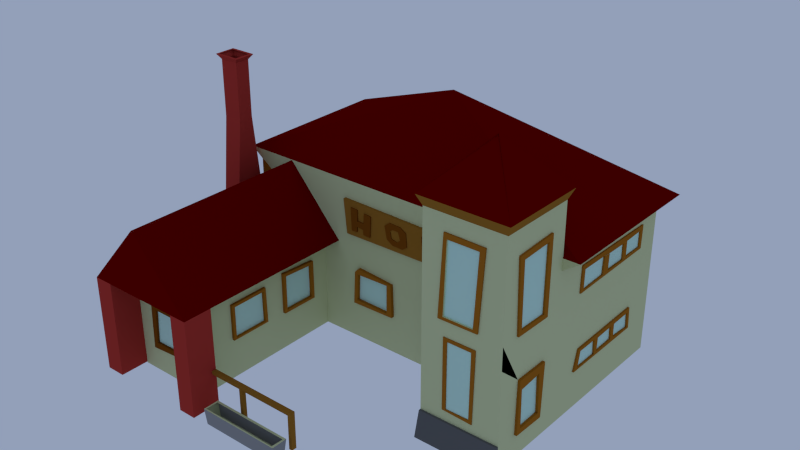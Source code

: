 # Source: Hof.blend  (saved by Blender 2.71.0; exported with 4.5.12 LTS)
import bpy
from mathutils import Matrix  # noqa: F401  (used for matrix-valued properties, if any)

bpy.ops.wm.read_factory_settings(use_empty=True)
scene = bpy.context.scene
scene.name = 'Scene'

# ---- collections
col_collection_1 = bpy.data.collections.new('Collection 1'); scene.collection.children.link(col_collection_1)

# ---- materials (node trees are filled in below, after node groups)
mat_material = bpy.data.materials.new('Material')
mat_material.alpha_threshold = 0.0
mat_material.use_transparent_shadow = False
mat_material.diffuse_color = (0.6034, 0.6383, 0.3535, 1.0)
mat_material.roughness = 0.5
mat_material.line_color = (0.0, 0.0, 0.0, 1.0)
mat_material_001 = bpy.data.materials.new('Material.001')
mat_material_001.alpha_threshold = 0.0
mat_material_001.use_transparent_shadow = False
mat_material_001.diffuse_color = (0.1523, 0.0, 0.0, 1.0)
mat_material_001.roughness = 0.5
mat_material_001.specular_intensity = 0.0
mat_material_001.line_color = (0.0, 0.0, 0.0, 1.0)
mat_material_002 = bpy.data.materials.new('Material.002')
mat_material_002.alpha_threshold = 0.0
mat_material_002.use_transparent_shadow = False
mat_material_002.diffuse_color = (0.3108, 0.1381, 0.01961, 1.0)
mat_material_002.roughness = 0.5
mat_material_002.line_color = (0.0, 0.0, 0.0, 1.0)
mat_material_003 = bpy.data.materials.new('Material.003')
mat_material_003.alpha_threshold = 0.0
mat_material_003.use_transparent_shadow = False
mat_material_003.diffuse_color = (0.4292, 0.03891, 0.03052, 1.0)
mat_material_003.roughness = 0.5
mat_material_003.specular_intensity = 0.0
mat_material_003.line_color = (0.0, 0.0, 0.0, 1.0)
mat_material_004 = bpy.data.materials.new('Material.004')
mat_material_004.alpha_threshold = 0.0
mat_material_004.use_transparent_shadow = False
mat_material_004.diffuse_color = (0.196, 0.05752, 0.005066, 1.0)
mat_material_004.roughness = 0.5
mat_material_004.line_color = (0.0, 0.0, 0.0, 1.0)
mat_material_005 = bpy.data.materials.new('Material.005')
mat_material_005.alpha_threshold = 0.0
mat_material_005.use_transparent_shadow = False
mat_material_005.diffuse_color = (0.5562, 0.8, 0.6857, 1.0)
mat_material_005.roughness = 0.5
mat_material_005.line_color = (0.0, 0.0, 0.0, 1.0)
mat_material_006 = bpy.data.materials.new('Material.006')
mat_material_006.alpha_threshold = 0.0
mat_material_006.use_transparent_shadow = False
mat_material_006.diffuse_color = (0.281, 0.281, 0.281, 1.0)
mat_material_006.roughness = 0.5
mat_material_006.line_color = (0.0, 0.0, 0.0, 1.0)
mat_material_007 = bpy.data.materials.new('Material.007')
mat_material_007.alpha_threshold = 0.0
mat_material_007.use_transparent_shadow = False
mat_material_007.diffuse_color = (0.1237, 0.1237, 0.1237, 1.0)
mat_material_007.roughness = 0.5
mat_material_007.line_color = (0.0, 0.0, 0.0, 1.0)
mat_material_008 = bpy.data.materials.new('Material.008')
mat_material_008.alpha_threshold = 0.0
mat_material_008.use_transparent_shadow = False
mat_material_008.diffuse_color = (0.3588, 0.1288, 0.01221, 1.0)
mat_material_008.roughness = 0.5
mat_material_008.line_color = (0.0, 0.0, 0.0, 1.0)
mat_material_009 = bpy.data.materials.new('Material.009')
mat_material_009.alpha_threshold = 0.0
mat_material_009.use_transparent_shadow = False
mat_material_009.diffuse_color = (0.09463, 0.0472, 0.002187, 1.0)
mat_material_009.roughness = 0.5
mat_material_009.line_color = (0.0, 0.0, 0.0, 1.0)

# ---- material node trees

# ---- world
world_world = bpy.data.worlds.new('World'); scene.world = world_world
world_world.color = (0.2905, 0.3501, 0.4869)
world_world.use_sun_shadow = False
world_world.sun_shadow_jitter_overblur = 0.0
world_world.cycles.sampling_method = 'MANUAL'
world_world.cycles.sample_map_resolution = 256
world_world.light_settings.ao_factor = 0.4176

# ---- meshes
me_mesh = bpy.data.meshes.new('Mesh')
me_mesh.from_pydata([(-2.007, 1.678, -0.03777), (2.233, -1.255, -0.03777), (-2.007, -2.261, -1.244), (-2.007, 1.678, -1.244), (2.233, 1.678, -1.244), (2.233, -1.255, -1.244), (-1.006, -2.261, -1.244), (1.245, -1.255, -1.244), (1.245, -1.255, -0.03777), (-1.006, -0.2705, -1.244), (1.245, -0.2705, -1.244), (-1.006, -0.2705, -0.03777), (1.245, -0.2705, -0.03777), (-2.007, -0.2916, -1.244), (-2.174, -0.268, 0.7883), (-1.002, -0.268, 0.7883), (1.245, -0.2604, 0.7883), (2.233, -1.255, 1.425), (1.245, -1.255, 1.425), (2.233, -0.2705, 1.425), (1.245, -0.2705, 1.425), (-1.506, -0.2705, 0.7834), (-1.506, -2.261, 0.7834), (1.739, -0.7625, 2.12), (0.1128, 0.7035, 1.764), (1.191, -0.2168, 1.549), (2.287, -0.2168, 1.549), (1.739, -0.7625, 2.137), (1.191, -1.308, 1.549), (2.287, -1.308, 1.549), (-2.174, 1.78, 0.7883), (-1.006, -2.261, -0.03777), (2.439, 1.78, 0.7883), (-2.007, -2.261, -0.03777), (2.439, -0.2805, 0.7883), (2.233, -0.2705, 0.6668), (-2.007, 1.678, 0.6668), (2.233, 1.678, 0.6668), (-2.007, -0.2705, 0.6668), (-0.7817, -0.2705, -0.03777), (-0.7817, -2.261, -0.03777), (-2.245, -2.261, -0.03777), (-2.174, -0.2647, 0.7883), (2.449, -0.2575, 0.7883), (-1.506, -2.619, 0.7834), (-1.006, -2.619, -0.03777), (-2.007, -2.619, -0.03777), (-0.7817, -2.619, -0.03777), (-2.245, -2.619, -0.03777), (-2.007, -2.261, -1.232), (-2.245, -2.261, -1.232), (-2.007, -2.619, -1.232), (-2.245, -2.619, -1.232), (-1.006, -2.261, -1.246), (-0.7817, -2.261, -1.246), (-1.006, -2.619, -1.246), (-0.7817, -2.619, -1.246), (-2.007, -0.2705, -1.239), (-2.245, -0.2705, -1.239), (-2.007, -0.7193, -1.239), (-2.245, -0.7175, -1.239), (-2.007, -0.2705, -0.03777), (-2.245, -0.2705, -0.03777), (-2.007, -0.7193, -0.03777), (-2.245, -0.7175, -0.03777), (-2.007, -0.401, 1.247), (-2.245, -0.401, 1.247), (-2.007, -0.5882, 1.247), (-2.245, -0.5875, 1.247), (-2.007, -0.401, 1.944), (-2.245, -0.401, 1.944), (-2.007, -0.5882, 1.944), (-2.245, -0.5875, 1.944), (-1.958, -0.3622, 2.007), (-2.295, -0.3622, 2.007), (-1.958, -0.6272, 2.007), (-2.295, -0.6261, 2.007), (-0.7817, -2.261, -0.8474), (-0.7817, -2.261, -0.798), (0.3529, -2.311, -0.8476), (0.4071, -2.311, -0.8476), (0.4071, -2.322, -0.7978), (0.4071, -2.261, -0.798), (0.4071, -2.261, -0.8474), (-0.7817, -2.322, -0.7978), (-0.7817, -2.311, -0.8476), (0.3565, -2.261, -0.8474), (0.3636, -2.261, -0.798), (0.4071, -2.262, -1.248), (0.3636, -2.262, -1.248), (-0.2731, -2.261, -0.8474), (-0.3248, -2.261, -0.8474), (-0.326, -2.261, -0.8474), (-0.2726, -2.311, -0.8476), (-0.3202, -2.311, -0.8476), (-0.3275, -2.311, -0.8476), (-0.3707, -2.261, -0.8474), (-0.3691, -2.311, -0.8476), (-0.326, -2.259, -1.259), (-0.3275, -2.31, -1.259), (-0.3707, -2.259, -1.259), (-0.3691, -2.31, -1.259), (0.3641, -2.322, -0.7978), (0.4071, -2.324, -1.248), (0.3641, -2.324, -1.248), (0.4071, -2.324, -1.26), (0.4071, -2.262, -1.26), (0.3641, -2.324, -1.26), (0.3636, -2.262, -1.26), (-1.006, -1.808, -0.7437), (-1.006, -1.767, -0.3274), (-1.006, -1.329, -0.3264), (-1.006, -1.326, -0.7227), (-1.006, -1.77, -0.7225), (-1.006, -1.807, -0.3043), (-1.006, -1.829, -0.2913), (-1.006, -1.768, -0.3327), (-1.006, -1.286, -0.7448), (-1.006, -1.297, -0.29), (-1.006, -1.807, -0.2913), (-0.9717, -1.808, -0.7437), (-0.9717, -1.767, -0.3274), (-0.9717, -1.329, -0.3264), (-0.9717, -1.326, -0.7227), (-0.9717, -1.77, -0.7225), (-0.9717, -1.807, -0.3043), (-0.9717, -1.768, -0.3327), (-0.9717, -1.286, -0.7448), (-0.9717, -1.297, -0.29), (-0.9717, -1.807, -0.2913), (-1.006, -0.5666, -0.7367), (-1.006, -0.5268, -0.2712), (-1.006, -1.014, -0.7323), (-1.006, -1.014, -0.7641), (-0.9693, -0.5666, -0.7367), (-0.9693, -0.5268, -0.2712), (-0.9693, -1.014, -0.7323), (-0.9693, -1.014, -0.7641), (-0.9693, -0.9737, -0.7305), (-1.006, -0.9737, -0.7305), (-1.006, -0.9737, -0.2853), (-1.006, -0.5679, -0.3087), (-0.9693, -0.9737, -0.2853), (-0.9693, -0.5679, -0.3087), (-0.9693, -1.013, -0.266), (-0.9693, -1.015, -0.2411), (-0.9693, -0.5238, -0.77), (-1.006, -1.013, -0.266), (-1.006, -1.015, -0.2411), (-1.006, -0.5238, -0.77), (0.599, -0.2705, -1.244), (1.084, -0.2705, -1.244), (0.5064, -0.297, -0.1868), (1.057, -0.297, -0.1522), (2.233, -1.358, -1.244), (1.245, -1.358, -1.244), (0.5452, -0.2705, -1.244), (1.133, -0.2705, -1.244), (0.5758, -0.2705, -0.2298), (1.007, -0.2705, -0.2298), (1.007, -0.297, -0.2298), (0.5758, -0.297, -0.2298), (1.133, -0.297, -1.244), (0.5452, -0.297, -1.244), (1.084, -0.297, -1.244), (0.599, -0.297, -1.244), (0.5064, -0.2705, -0.1868), (1.057, -0.2705, -0.1522), (1.245, -1.283, -0.9376), (2.233, -1.283, -0.9382), (1.921, -1.255, -0.09379), (1.574, -1.255, 0.03133), (1.245, -1.255, -0.9376), (1.874, -1.255, 0.03067), (1.53, -1.255, -0.8041), (2.233, -1.255, -0.9382), (1.905, -1.255, -0.8224), (1.575, -1.255, -0.7832), (1.527, -1.255, 0.07227), (1.923, -1.255, 0.07127), (1.866, -1.255, -0.7823), (1.574, -1.266, 0.03133), (1.921, -1.266, -0.09379), (1.905, -1.266, -0.8224), (1.575, -1.266, -0.7832), (1.874, -1.266, 0.03067), (1.53, -1.266, -0.8041), (1.866, -1.266, -0.7823), (1.527, -1.266, 0.07227), (1.923, -1.266, 0.07127), (2.002, -1.255, 1.227), (1.524, -1.255, 0.2663), (1.555, -1.255, 1.171), (1.888, -1.255, 0.3053), (1.523, -1.255, 0.3059), (1.936, -1.255, 1.17), (1.943, -1.255, 0.271), (1.513, -1.255, 1.235), (2.002, -1.273, 1.227), (1.458, -1.255, 0.2663), (1.524, -1.273, 0.2663), (1.523, -1.273, 0.3059), (1.555, -1.273, 1.171), (1.936, -1.273, 1.17), (1.888, -1.273, 0.3053), (1.943, -1.273, 0.271), (1.458, -1.273, 0.2663), (1.513, -1.273, 1.235), (2.233, 1.678, -0.03777), (2.233, -0.2705, -0.03777), (2.233, -0.5827, 1.1), (2.233, -1.026, 0.2471), (2.233, -0.5148, 1.171), (2.233, -0.5211, 0.237), (2.233, -0.9808, 0.3031), (2.233, -0.588, 0.2948), (2.233, -0.993, 1.083), (2.233, -1.063, 1.144), (2.256, -0.5827, 1.1), (2.256, -0.588, 0.2948), (2.256, -0.9808, 0.3031), (2.256, -0.5148, 1.171), (2.256, -1.026, 0.2471), (2.256, -0.993, 1.083), (2.256, -0.5211, 0.237), (2.256, -1.063, 1.144), (2.233, 1.31, 0.2633), (2.233, 0.5389, 0.2498), (2.233, 1.357, 0.2295), (2.233, 0.6428, 0.4621), (2.233, 0.9497, 0.4563), (2.233, 1.365, 0.5191), (2.233, 0.108, 0.2126), (2.233, 1.023, 0.4562), (2.233, 1.025, 0.2625), (2.233, 0.1166, 0.5006), (2.233, 0.4472, 0.2172), (2.233, 0.399, 0.2001), (2.233, 1.31, 0.4676), (2.233, 0.1607, 0.2372), (2.233, 0.5515, 0.4737), (2.233, 0.165, 0.4798), (2.233, 0.1622, 0.5379), (2.233, 0.1177, 0.5383), (2.25, 1.023, 0.4562), (2.25, 1.31, 0.2633), (2.25, 0.1166, 0.5006), (2.25, 1.357, 0.2295), (2.25, 0.4472, 0.2172), (2.25, 1.31, 0.4676), (2.25, 1.365, 0.5191), (2.25, 0.1622, 0.5379), (2.25, 0.108, 0.2126), (2.25, 0.9519, 0.2566), (2.25, 0.9497, 0.4563), (2.25, 0.6428, 0.4621), (2.25, 0.1607, 0.2372), (2.25, 0.5389, 0.2498), (2.25, 0.5515, 0.4737), (2.25, 0.165, 0.4798), (2.25, 0.1177, 0.5383), (2.233, 0.6359, 0.2614), (2.233, 0.9519, 0.2566), (2.255, 0.6359, 0.2614), (2.255, 0.5515, 0.4737), (2.255, 0.5389, 0.2498), (2.255, 0.6428, 0.4621), (2.255, 0.9519, 0.2566), (2.249, 0.9497, 0.4563), (2.249, 0.9519, 0.2566), (2.249, 1.023, 0.4562), (2.249, 1.025, 0.2625), (2.249, 1.31, 0.2633), (2.233, -0.9627, -0.2875), (2.233, -0.9152, -0.8907), (2.233, -0.6188, -0.3813), (2.233, -0.9279, -0.4099), (2.233, -0.9759, -0.9539), (2.233, -0.5987, -0.8846), (2.233, -0.5484, -0.9644), (2.265, -0.9627, -0.2875), (2.265, -0.6188, -0.3813), (2.265, -0.9279, -0.4099), (2.265, -0.9152, -0.8907), (2.265, -0.9759, -0.9539), (2.265, -0.5234, -0.2872), (2.265, -0.5987, -0.8846), (2.265, -0.5484, -0.9644), (2.233, 0.1643, -0.4952), (2.233, 0.0925, -0.7527), (2.233, 0.3172, -0.4925), (2.233, 1.2, -0.526), (2.233, 0.9049, -0.5345), (2.233, 0.9072, -0.7077), (2.233, 0.2024, -0.5353), (2.233, 0.4884, -0.5343), (2.233, 0.84, -0.5356), (2.233, 0.8502, -0.7091), (2.233, 0.554, -0.7162), (2.233, -0.5234, -0.2872), (2.233, 0.5622, -0.5439), (2.233, 1.214, -0.7279), (2.233, 0.1639, -0.7291), (2.233, 0.5024, -0.7281), (2.233, 1.235, -0.4759), (2.233, 1.254, -0.7509), (2.254, 0.1643, -0.4952), (2.254, 0.0925, -0.7527), (2.254, 0.3172, -0.4925), (2.254, 1.2, -0.526), (2.254, 0.9049, -0.5345), (2.254, 0.9072, -0.7077), (2.254, 0.84, -0.5356), (2.254, 0.8502, -0.7091), (2.254, 0.554, -0.7162), (2.254, 0.5622, -0.5439), (2.254, 1.214, -0.7279), (2.254, 0.1639, -0.7291), (2.254, 0.2024, -0.5353), (2.254, 0.4884, -0.5343), (2.254, 0.5024, -0.7281), (2.254, 1.235, -0.4759), (2.254, 1.254, -0.7509), (1.968, 1.717, -1.002), (1.015, 1.717, -0.9333), (1.973, 1.678, -0.2619), (1.973, 1.717, -0.2619), (1.912, 1.678, -0.9508), (1.493, 1.678, -0.961), (1.486, 1.678, -0.3674), (1.716, 1.717, -0.2661), (1.921, 1.678, -0.3422), (1.912, 1.717, -0.9508), (1.493, 1.717, -0.961), (1.414, 1.678, -0.3804), (1.41, 1.678, -0.948), (1.015, 1.678, -0.9333), (1.014, 1.717, -0.3524), (1.968, 1.678, -1.002), (1.716, 1.678, -0.2661), (1.014, 1.678, -0.3524), (1.486, 1.717, -0.3674), (1.921, 1.717, -0.3422), (1.414, 1.717, -0.3804), (1.41, 1.717, -0.948), (0.9468, 1.678, -0.2787), (0.928, 1.678, -0.989), (0.9468, 1.717, -0.2787), (0.928, 1.717, -0.989), (1.966, 1.678, 0.1647), (0.9479, 1.694, 0.2005), (0.9642, 1.694, 0.3772), (1.207, 1.694, 0.4326), (1.912, 1.678, 0.2056), (0.9479, 1.678, 0.2005), (0.9642, 1.678, 0.3772), (1.207, 1.678, 0.4326), (1.929, 1.678, 0.3644), (1.929, 1.694, 0.3644), (1.988, 1.694, 0.4456), (0.8735, 1.694, 0.4271), (0.9093, 1.694, 0.1463), (1.988, 1.678, 0.4456), (1.912, 1.694, 0.2056), (1.966, 1.694, 0.1647), (0.8735, 1.678, 0.4271), (0.9093, 1.678, 0.1463), (0.4517, 1.678, -1.244), (-0.0859, 1.678, -1.244), (0.5023, 1.678, 0.3912), (0.5006, 1.678, 0.1089), (0.01698, 1.692, 0.1427), (0.01371, 1.692, 0.1425), (0.5023, 1.692, 0.3912), (0.5006, 1.692, 0.1089), (0.4408, 1.678, 0.3853), (0.4346, 1.678, 0.143), (0.06796, 1.678, 0.1473), (0.09035, 1.678, 0.3781), (0.4408, 1.692, 0.3853), (0.4346, 1.692, 0.143), (0.06796, 1.692, 0.1473), (0.09035, 1.692, 0.3781), (-0.02143, 1.678, 0.1691), (-0.0126, 1.678, 0.373), (-0.3553, 1.678, 0.3772), (-0.4347, 1.678, 0.1025), (-0.387, 1.678, 0.1705), (-0.02143, 1.692, 0.1691), (-0.0126, 1.692, 0.373), (-0.3553, 1.692, 0.3772), (-0.4347, 1.692, 0.1025), (-0.4151, 1.678, 0.4119), (0.5026, 1.678, 0.4413), (-0.387, 1.692, 0.1705), (-0.4151, 1.692, 0.4119), (0.5026, 1.692, 0.4413), (-0.2879, 1.719, -0.2867), (-0.6781, 1.719, -0.2838), (-0.7714, 1.719, -0.3745), (-0.892, 1.719, -0.2914), (-1.234, 1.719, -0.2888), (-1.339, 1.719, -0.3606), (-1.225, 1.719, -1.244), (-0.7615, 1.719, -1.244), (-1.269, 1.678, -1.244), (0.5176, 1.678, -1.244), (0.4511, 1.678, -0.4633), (0.3125, 1.678, -0.3422), (0.02609, 1.678, -0.3399), (-0.09552, 1.678, -0.4306), (-0.1432, 1.719, -0.4073), (0.001537, 1.719, -0.2888), (0.3221, 1.719, -0.2911), (0.5088, 1.719, -0.4362), (-0.6991, 1.719, -1.244), (-0.1993, 1.719, -1.244), (-0.1993, 1.678, -1.244), (-0.6991, 1.678, -1.244), (0.5088, 1.678, -0.4362), (0.3221, 1.678, -0.2911), (0.001537, 1.678, -0.2888), (-0.1432, 1.678, -0.4073), (-0.2879, 1.678, -0.2867), (-0.6781, 1.678, -0.2838), (-0.7714, 1.678, -0.3745), (-0.892, 1.678, -0.2914), (-1.234, 1.678, -0.2888), (-1.339, 1.678, -0.3606), (-0.2032, 1.719, -0.457), (-0.3333, 1.719, -0.3461), (-0.6195, 1.719, -0.3392), (-0.7313, 1.719, -0.4338), (-1.225, 1.678, -1.244), (-0.7615, 1.678, -1.244), (-0.2032, 1.678, -0.457), (-0.3333, 1.678, -0.3461), (-0.6195, 1.678, -0.3392), (-0.7313, 1.678, -0.4338), (-0.09552, 1.719, -0.4306), (0.02609, 1.719, -0.3399), (0.3125, 1.719, -0.3422), (0.4511, 1.719, -0.4633), (0.5176, 1.719, -1.244), (-1.269, 1.719, -1.244), (-0.0859, 1.719, -1.244), (0.4517, 1.719, -1.244), (-0.7954, 1.678, -0.4467), (-0.9014, 1.678, -0.3688), (-1.178, 1.678, -0.3664), (-1.26, 1.678, -0.4378), (-0.7954, 1.719, -0.4467), (-0.9014, 1.719, -0.3688), (-1.178, 1.719, -0.3664), (-1.26, 1.719, -0.4378), (-1.346, 1.678, -0.03777), (0.5909, 1.678, -0.03777), (0.5101, 2.127, -0.194), (0.4731, 2.097, -0.1941), (0.4072, 2.089, -0.1943), (0.3668, 2.113, -0.1944), (0.3671, 2.163, -0.1944), (0.3976, 2.2, -0.1943), (0.4745, 2.201, -0.1941), (0.5102, 2.163, -0.194), (0.4002, 2.2, -1.263), (0.3696, 2.163, -1.263), (-1.381, 2.244, -0.1989), (0.5779, 2.244, -0.1939), (0.5909, 1.672, -0.03777), (-1.346, 1.672, -0.03777), (0.5779, 1.678, -0.1939), (-1.381, 1.678, -0.1989), (0.3693, 2.113, -1.263), (-1.321, 2.156, -0.1987), (-1.287, 2.086, -0.1987), (-1.319, 2.112, -0.1987), (-1.23, 2.091, -0.1985), (-1.198, 2.122, -0.1984), (0.4771, 2.201, -1.263), (0.4097, 2.089, -1.263), (0.4757, 2.097, -1.263), (0.5126, 2.127, -1.263), (0.5127, 2.163, -1.263), (-1.209, 2.169, -0.1985), (-1.262, 2.182, -0.1986), (-1.321, 2.156, -1.313), (-1.319, 2.112, -1.313), (-1.287, 2.086, -1.313), (-1.23, 2.091, -1.313), (-1.198, 2.122, -1.313), (-1.209, 2.169, -1.313), (-1.262, 2.182, -1.313), (-1.494, 1.678, -0.2564), (-1.767, 1.702, 0.1723), (-1.279, 1.702, 0.2045), (-1.693, 1.678, 0.203), (-1.418, 1.678, 0.2101), (-0.9464, 1.678, 0.1968), (-1.74, 1.678, 0.6376), (-1.285, 1.678, 0.5879), (-1.01, 1.678, 0.5904), (-0.9938, 1.678, 0.2055), (-1.01, 1.702, 0.5904), (-0.9938, 1.702, 0.2055), (-1.701, 1.702, 0.6333), (-1.432, 1.702, 0.6039), (-1.701, 1.678, 0.6333), (-1.432, 1.678, 0.6039), (-1.279, 1.678, 0.2045), (-1.285, 1.702, 0.5879), (-1.854, 1.678, -0.2277), (-1.494, 1.717, -0.2564), (-1.854, 1.717, -0.2277), (-1.547, 1.717, -0.2839), (-1.786, 1.717, -0.2692), (-1.765, 1.717, -0.9347), (-1.547, 1.678, -0.2839), (-1.786, 1.678, -0.2692), (-1.765, 1.678, -0.9347), (-1.809, 1.678, -0.9913), (-1.551, 1.678, -0.9513), (-1.809, 1.717, -0.9913), (-1.551, 1.717, -0.9513), (-1.471, 1.717, -0.99), (-1.74, 1.702, 0.6376), (-1.471, 1.678, -0.99), (-0.9428, 1.702, 0.1534), (-1.739, 1.702, 0.6523), (-0.9806, 1.702, 0.6162), (-1.767, 1.678, 0.1723), (-0.9428, 1.678, 0.1534), (-0.9464, 1.702, 0.1968), (-1.418, 1.702, 0.2101), (-1.693, 1.702, 0.203), (-1.739, 1.678, 0.6523), (-0.9806, 1.678, 0.6162), (-2.007, 0.9811, 0.5099), (-2.007, 1.001, 0.1757), (-2.007, 0.9088, -0.9966), (-2.007, 0.6234, -1.003), (-2.007, 0.6205, -0.2799), (-2.007, 0.9479, -0.3229), (-2.007, 0.5892, 0.1651), (-2.007, 0.5932, 0.5357), (-2.007, 1.02, 0.5187), (-2.007, 0.5512, 0.1561), (-2.028, 0.9811, 0.5099), (-2.028, 1.001, 0.1757), (-2.028, 0.5892, 0.1651), (-2.028, 0.5932, 0.5357), (-2.028, 1.02, 0.5187), (-2.028, 0.5512, 0.1561), (-2.028, 1.043, 0.1355), (-2.028, 0.5485, 0.569), (-2.007, 1.043, 0.1355), (-2.007, 0.5485, 0.569), (-2.007, 1.017, 0.5714), (-2.028, 1.017, 0.5714), (-2.007, 0.5843, -0.2701), (-2.007, 0.9537, -1.011), (-2.027, 0.9088, -0.9966), (-2.027, 0.6234, -1.003), (-2.027, 0.6205, -0.2799), (-2.027, 0.9479, -0.3229), (-2.027, 0.5843, -0.2701), (-2.027, 0.9537, -1.011), (-2.027, 1.002, -0.2699), (-2.027, 0.5855, -0.2065), (-2.007, 1.002, -0.2699), (-2.007, 0.5855, -0.2065), (-2.007, 0.569, -1.048), (-2.027, 0.569, -1.048), (-2.007, -1.864, -0.9277), (-2.036, -1.864, -0.9277), (-2.036, -1.791, -0.4141), (-2.036, -1.791, -0.8614), (-2.036, -1.234, -0.8445), (-2.007, -1.791, -0.4141), (-2.007, -1.791, -0.8614), (-2.007, -1.234, -0.8445), (-2.007, -1.862, -0.3576), (-2.007, -1.155, -0.878), (-2.007, -1.234, -0.4156), (-2.036, -1.862, -0.3576), (-2.036, -1.155, -0.878), (-2.036, -1.234, -0.4156), (-2.036, -1.167, -0.3421), (-2.007, -1.167, -0.3421), (-1.283, -2.261, -0.3988), (-1.324, -2.261, -0.8393), (-1.726, -2.261, -0.8417), (-1.228, -2.261, -0.3278), (-1.785, -2.261, -0.9257), (-1.695, -2.261, -0.4008), (-1.233, -2.261, -0.8879), (-1.766, -2.261, -0.3455), (-1.283, -2.292, -0.3988), (-1.324, -2.292, -0.8393), (-1.726, -2.292, -0.8417), (-1.228, -2.292, -0.3278), (-1.785, -2.292, -0.9257), (-1.695, -2.292, -0.4008), (-1.233, -2.292, -0.8879), (-1.766, -2.292, -0.3455), (0.8948, -0.2727, 0.1457), (0.931, -0.2762, 0.5326), (-0.6571, -0.2719, 0.5611), (-0.612, -0.2717, 0.1299), (0.8948, -0.3131, 0.1455), (0.931, -0.3166, 0.5324), (-0.2382, -0.3127, 0.4625), (-0.2491, -0.3124, 0.1964), (-0.3468, -0.3123, 0.202), (-0.4338, -0.3124, 0.3453), (-0.3354, -0.3125, 0.4696), (-0.3411, -0.3124, 0.3446), (-0.4396, -0.3124, 0.4825), (-0.5332, -0.3124, 0.4897), (-0.5219, -0.3122, 0.2019), (-0.6121, -0.3121, 0.1297), (-0.6572, -0.3123, 0.5609), (-0.3468, -0.3124, 0.2648), (-0.4455, -0.3123, 0.2766), (-0.4397, -0.3123, 0.2077), (0.1879, -0.3141, 0.4687), (0.2694, -0.3143, 0.4227), (0.6106, -0.3144, 0.3176), (0.7323, -0.3151, 0.3871), (0.06196, -0.3131, 0.2864), (-0.03641, -0.3133, 0.4171), (-0.003299, -0.3132, 0.2606), (0.07631, -0.3128, 0.2073), (0.2238, -0.313, 0.2038), (0.2852, -0.3135, 0.2522), (0.03246, -0.3136, 0.4747), (0.08409, -0.3136, 0.4049), (0.1595, -0.3138, 0.4022), (0.1914, -0.3135, 0.3037), (0.1393, -0.3132, 0.2675), (0.7096, -0.3145, 0.3222), (0.4833, -0.315, 0.4518), (0.5119, -0.3133, 0.2125), (0.5124, -0.3131, 0.188), (0.5957, -0.3148, 0.3708), (0.7145, -0.3157, 0.4651), (0.6295, -0.3133, 0.192), (0.6964, -0.3139, 0.2567), (0.6166, -0.3138, 0.2526), (0.6106, -0.3206, 0.3175), (0.5957, -0.3211, 0.3707), (0.7323, -0.3214, 0.387), (0.7145, -0.322, 0.465), (0.4833, -0.3213, 0.4518), (0.6295, -0.3195, 0.1919), (0.5119, -0.3196, 0.2125), (0.5124, -0.3194, 0.188), (0.7096, -0.3208, 0.3221), (0.6964, -0.3202, 0.2567), (0.6166, -0.3201, 0.2525), (0.1878, -0.3237, 0.4687), (0.2694, -0.324, 0.4227), (0.06194, -0.3227, 0.2864), (-0.03643, -0.323, 0.4171), (-0.003318, -0.3229, 0.2606), (0.0763, -0.3225, 0.2072), (0.2238, -0.3226, 0.2037), (0.2852, -0.3231, 0.2522), (0.03244, -0.3232, 0.4746), (0.04186, -0.323, 0.3755), (0.08407, -0.3232, 0.4049), (0.1595, -0.3234, 0.4022), (0.1914, -0.3231, 0.3037), (0.1392, -0.3229, 0.2674), (-0.3354, -0.331, 0.4696), (-0.2382, -0.3312, 0.4625), (-0.2491, -0.3309, 0.1964), (-0.3468, -0.3308, 0.202), (-0.3411, -0.3309, 0.3446), (-0.4338, -0.3309, 0.3453), (-0.4396, -0.3309, 0.4825), (-0.5332, -0.3309, 0.4897), (-0.5219, -0.3307, 0.2019), (-0.3468, -0.3309, 0.2648), (-0.4455, -0.3308, 0.2766), (-0.4397, -0.3308, 0.2077), (-0.01892, -0.2705, -0.3507), (-0.5233, -0.2705, -0.7648), (-0.4569, -0.2705, -0.3611), (-0.02108, -0.2705, -0.7243), (-0.4707, -0.2705, -0.7125), (0.04032, -0.2705, -0.3322), (0.05478, -0.2705, -0.7543), (0.04188, -0.3134, 0.3755), (-0.4535, -0.2705, -0.2894), (-0.5008, -0.2705, -0.3411), (-0.01892, -0.3139, -0.3507), (-0.02108, -0.3139, -0.7243), (-0.4707, -0.3139, -0.7125), (-0.5233, -0.3139, -0.7648), (0.04032, -0.3139, -0.3322), (-0.4569, -0.3139, -0.3611), (0.05478, -0.3139, -0.7543), (-0.4535, -0.3139, -0.2894), (-0.5008, -0.3139, -0.3411), (0.3679, -2.412, -1.082), (0.3596, -2.564, -1.082), (-0.6268, -2.56, -1.082), (-0.6143, -2.575, -1.268), (-0.6143, -2.389, -1.268), (0.3602, -2.389, -1.268), (0.3602, -2.575, -1.268), (-0.6446, -2.58, -1.082), (-0.6446, -2.383, -1.082), (0.3906, -2.383, -1.082), (0.3906, -2.58, -1.082), (-0.6202, -2.413, -1.082), (2.233, -1.255, 0.2434), (0.5993, -0.29, -1.236), (1.084, -0.29, -1.236), (1.027, -0.29, -0.4748), (1.049, -0.29, -0.7688), (1.075, -0.29, -1.123), (0.5787, -0.29, -0.337), (1.016, -0.29, -0.3322), (0.5819, -0.29, -0.4731), (0.5885, -0.29, -0.7647), (1.037, -0.29, -0.6101), (0.5916, -0.29, -0.8972), (1.008, -0.29, -0.2219), (1.068, -0.29, -1.028), (0.5971, -0.29, -1.139), (0.5761, -0.29, -0.2219), (0.5852, -0.29, -0.6177), (1.059, -0.29, -0.9042), (0.5947, -0.29, -1.033), (0.6438, -0.3847, -1.228), (0.5761, -0.3847, -0.2219), (1.008, -0.3847, -0.2219), (0.6198, -0.3847, -0.3477), (0.9759, -0.3847, -0.3438), (0.589, -0.337, -0.7855), (0.5881, -0.337, -0.7467), (1.037, -0.2815, -0.6114), (1.035, -0.337, -0.5921), (1.038, -0.337, -0.6308), (0.5852, -0.2816, -0.619), (0.5857, -0.337, -0.6384), (0.5848, -0.337, -0.5996), (1.027, -0.2814, -0.4761), (1.025, -0.337, -0.4567), (1.028, -0.337, -0.4955), (0.5819, -0.2815, -0.4744), (0.6165, -0.3847, -0.2305), (0.968, -0.3847, -0.2305), (0.5823, -0.337, -0.4938), (0.5815, -0.337, -0.455), (0.622, -0.3847, -0.4427), (0.624, -0.3847, -0.502), (0.5819, -0.3293, -0.4731), (0.9872, -0.3847, -0.5034), (0.9835, -0.3847, -0.4441), (1.027, -0.3291, -0.4748), (0.626, -0.3847, -0.5882), (0.6281, -0.3847, -0.647), (0.5852, -0.3293, -0.6177), (0.9968, -0.3847, -0.6408), (0.9931, -0.3847, -0.5821), (1.037, -0.3292, -0.6101), (0.6301, -0.3847, -0.7351), (0.6321, -0.3847, -0.7933), (0.5885, -0.3293, -0.7647), (1.008, -0.3847, -0.7966), (1.004, -0.3847, -0.7384), (1.049, -0.3291, -0.7688), (0.6339, -0.3847, -0.8696), (0.6358, -0.3847, -0.9257), (0.5916, -0.3293, -0.8972), (1.017, -0.3847, -0.9314), (1.014, -0.3847, -0.8753), (1.059, -0.3291, -0.9042), (0.6376, -0.3847, -1.005), (0.6393, -0.3847, -1.058), (0.5947, -0.3293, -1.033), (1.026, -0.3847, -1.053), (1.023, -0.3847, -1.0), (1.068, -0.3292, -1.028), (0.6406, -0.3847, -1.112), (0.6423, -0.3847, -1.165), (0.5971, -0.3293, -1.139), (1.033, -0.3847, -1.152), (1.029, -0.3847, -1.1), (1.075, -0.3293, -1.123), (0.6183, -0.3847, -0.3085), (0.5787, -0.3847, -0.337), (1.016, -0.3847, -0.3322), (0.9736, -0.3847, -0.3046), (0.5886, -0.2815, -0.7661), (1.05, -0.337, -0.7895), (1.047, -0.337, -0.7507), (1.049, -0.2814, -0.7701), (0.5912, -0.337, -0.8791), (0.592, -0.337, -0.9179), (0.5916, -0.2815, -0.8985), (1.06, -0.337, -0.925), (1.057, -0.337, -0.8861), (1.059, -0.2813, -0.9056), (0.5943, -0.337, -1.015), (0.5952, -0.337, -1.054), (0.5947, -0.2816, -1.034), (1.07, -0.337, -1.048), (1.067, -0.337, -1.009), (1.068, -0.2815, -1.029), (0.5967, -0.337, -1.121), (0.5976, -0.337, -1.159), (0.5971, -0.2816, -1.14), (1.077, -0.337, -1.144), (1.074, -0.337, -1.105), (1.075, -0.2815, -1.125), (0.5783, -0.337, -0.3176), (0.5787, -0.337, -0.337), (1.016, -0.337, -0.3322), (1.014, -0.337, -0.3128), (1.039, -0.3847, -1.228), (-2.268, -0.5958, 2.007), (-2.268, -0.4065, 2.007), (-2.264, -0.3963, 2.007), (-1.997, -0.3963, 2.007), (-1.997, -0.5958, 2.007)], [(15, 16), (15, 14), (12, 16), (21, 22), (16, 43), (24, 43), (22, 44), (79, 80), (80, 83), (21, 61), (81, 103), (103, 105)], [(2, 13, 3, 405, 433, 434, 418, 417, 368, 367, 406, 4, 5, 7, 10, 157, 151, 150, 156, 9, 6), (346, 348, 323, 338), (8, 12, 10, 7), (17, 29, 28, 18), (29, 28, 25, 26), (19, 26, 29, 17), (18, 28, 25, 20), (20, 25, 26, 19), (27, 23, 28, 29), (27, 29, 26, 23), (25, 27, 23, 26), (25, 23, 27, 28), (364, 363, 358, 351, 352, 359), (38, 14, 30, 36), (36, 30, 32, 37), (34, 32, 24), (14, 24, 30), (32, 30, 24), (35, 37, 32, 34), (24, 42, 14, 34), (6, 31, 592, 595, 593, 2), (117, 127, 120, 109), (31, 11, 39, 40), (33, 581, 573, 582, 13, 2), (46, 45, 47, 44, 48), (33, 31, 45, 46), (39, 21, 44, 47), (40, 47, 56, 54, 77, 85, 84, 78), (48, 41, 50, 52), (50, 49, 51, 52), (46, 48, 52, 51), (33, 46, 51, 49), (41, 33, 49, 50), (53, 54, 56, 55), (47, 45, 55, 56), (45, 31, 53, 55), (31, 40, 78, 77, 54, 53), (57, 58, 60, 59), (63, 67, 65, 61), (61, 65, 66, 62), (62, 66, 68, 64), (69, 73, 74, 70), (66, 70, 72, 68), (67, 71, 69, 65), (65, 69, 70, 66), (74, 73, 827, 826, 825, 824, 76), (72, 76, 75, 71), (70, 74, 76, 72), (71, 75, 73, 69), (82, 88, 89, 87), (85, 77, 96, 97), (97, 96, 100, 101), (101, 100, 98, 99), (95, 97, 101, 99), (96, 92, 98, 100), (92, 95, 99, 98), (81, 105, 106, 82), (106, 105, 107, 108), (88, 106, 108, 89), (84, 102, 87, 78), (115, 114, 119), (6, 109, 114, 115, 31), (118, 128, 127, 117), (31, 115, 119, 118, 117, 132, 147, 148, 131, 11), (125, 121, 122, 123, 124, 120, 127, 128, 129), (120, 124, 126, 121, 125), (113, 124, 123, 112), (109, 120, 125, 114), (114, 125, 129, 119), (110, 121, 126, 116), (112, 123, 122, 111), (119, 129, 128, 118), (116, 126, 124, 113), (111, 122, 121, 110), (110, 116, 113, 112, 111), (148, 145, 135, 131), (149, 146, 137, 133), (136, 138, 142, 143, 135, 145, 144), (11, 131, 149, 133, 132, 117, 109, 6, 9), (135, 143, 134, 138, 136, 137, 146), (141, 143, 142, 140), (147, 144, 145, 148), (140, 142, 138, 139), (130, 134, 143, 141), (132, 136, 144, 147), (131, 135, 146, 149), (139, 138, 134, 130), (133, 137, 136, 132), (141, 140, 139, 130), (168, 155, 154, 169), (163, 165, 161, 160, 164, 162, 153, 152), (167, 153, 162, 157), (151, 164, 160, 159), (157, 162, 164, 151), (166, 152, 153, 167), (159, 160, 161, 158), (150, 165, 163, 156), (156, 163, 152, 166), (158, 161, 165, 150), (5, 154, 155, 7), (186, 184, 181, 185, 182, 189, 188), (182, 185, 187, 184, 186, 183), (171, 181, 184, 177), (177, 184, 187, 180), (200, 205, 198, 203, 204, 201), (200, 201, 202, 203, 198, 207, 206), (196, 205, 200, 191), (64, 68, 72, 71, 67, 63), (240, 258, 259, 241), (221, 218, 219, 220, 222, 224), (222, 220, 223, 218, 221, 225), (233, 270, 271, 234), (248, 257, 256, 259, 246, 252), (246, 259, 258, 255, 254, 244, 249, 245, 253, 257, 248, 247, 250, 251, 260), (241, 259, 256, 239), (231, 250, 247, 228), (261, 263, 267, 262), (264, 265, 267, 263, 266), (268, 269, 272, 271, 270), (230, 268, 270, 233), (330, 341, 343, 337, 324, 333, 332, 323, 348, 347), (285, 281, 286, 283, 284, 287), (285, 280, 284, 283, 282, 281), (274, 283, 286, 278), (329, 341, 342, 331), (304, 321, 322, 305), (289, 307, 306, 288), (288, 306, 308, 290), (297, 313, 312, 296), (308, 306, 307, 317, 318, 319), (312, 313, 311, 310, 309), (308, 319, 312, 309, 316, 311, 313, 314, 320, 317, 307, 322, 321), (319, 320, 314, 315, 312), (305, 322, 307, 289), (298, 314, 313, 297), (291, 309, 310, 292), (292, 310, 311, 293), (300, 315, 314, 298), (302, 317, 320, 303), (296, 312, 315, 300), (290, 308, 321, 304), (334, 343, 344, 335), (341, 333, 324, 344, 343), (330, 326, 323, 332, 342, 341), (338, 323, 326, 325), (345, 347, 348, 346), (339, 330, 347, 345), (340, 337, 343, 334), (328, 333, 341, 329), (325, 326, 330, 339), (336, 324, 337, 340), (335, 344, 324, 336), (331, 342, 332, 327), (327, 332, 333, 328), (331, 327, 336, 340), (501, 503, 504, 502), (349, 364, 359, 362), (366, 361, 364, 349), (352, 351, 350, 363, 364, 361, 360), (354, 350, 351, 355), (365, 360, 361, 366), (362, 359, 352, 356), (357, 358, 363, 353), (353, 363, 350, 354), (356, 352, 360, 365), (355, 351, 358, 357), (353, 354, 355, 357), (385, 390, 389, 384), (393, 396, 395, 392), (373, 379, 382, 390, 394, 388, 372, 391, 395, 396), (369, 373, 396, 393), (382, 381, 371, 372, 388, 389, 390), (391, 372, 371, 381, 380, 379, 373, 374), (376, 380, 381, 377), (392, 395, 391, 386), (383, 388, 394, 387), (384, 389, 388, 383), (375, 379, 380, 376), (387, 394, 390, 385), (378, 382, 379, 375), (386, 391, 374, 370), (370, 374, 373, 369), (377, 381, 382, 378), (443, 446, 442, 441, 440, 439, 445, 416, 429, 430, 431, 432, 415, 404, 451, 452, 453, 454, 403, 444, 402, 401, 400, 399, 398, 397, 411, 412, 413, 414), (367, 368, 410, 409, 408, 407), (449, 453, 452, 448), (417, 418, 438, 437, 436, 435), (434, 433, 450, 449, 448, 447), (438, 432, 431, 437), (426, 400, 401, 427), (406, 443, 414, 419), (408, 441, 442, 407), (417, 416, 445, 368), (422, 411, 397, 423), (450, 454, 453, 449), (418, 415, 432, 438), (435, 429, 416, 417), (427, 401, 402, 428), (367, 446, 443, 406), (423, 397, 398, 424), (419, 414, 413, 420), (409, 440, 441, 408), (433, 403, 454, 450), (447, 451, 404, 434), (436, 430, 429, 435), (428, 402, 444, 405), (410, 439, 440, 409), (424, 398, 399, 425), (420, 413, 412, 421), (405, 444, 403, 433), (448, 452, 451, 447), (437, 431, 430, 436), (434, 404, 415, 418), (368, 445, 439, 410), (407, 442, 446, 367), (425, 399, 400, 426), (421, 412, 411, 422), (470, 469, 468, 467), (0, 455, 472, 493, 511, 520, 3), (471, 468, 469, 456), (455, 470, 467, 472), (456, 469, 470, 455), (471, 460, 459, 458, 457, 464, 468), (462, 465, 466, 461), (486, 492, 491, 490, 489, 488, 487), (526, 524, 512, 493), (522, 516, 523, 514, 512, 524), (493, 512, 513, 511), (512, 514, 515, 516, 522, 513), (519, 516, 515, 518), (511, 513, 522, 520), (520, 522, 524, 526), (517, 514, 523, 521), (518, 515, 514, 517), (521, 523, 516, 519), (36, 499, 530, 531, 498, 386, 0), (532, 504, 503, 510, 506, 505, 525, 528, 529), (499, 525, 494, 530), (37, 356, 365, 369, 393, 392, 386, 498, 536, 535, 499, 36), (525, 505, 534, 533, 506, 510, 495, 504, 532, 527, 494), (509, 495, 510, 500), (498, 532, 529, 536), (496, 534, 505, 507), (502, 504, 495, 509), (536, 529, 528, 535), (531, 527, 532, 498), (497, 533, 534, 496), (535, 528, 525, 499), (530, 494, 527, 531), (508, 506, 533, 497), (500, 510, 503, 501), (507, 505, 506, 508), (545, 551, 558, 557), (551, 547, 550, 549, 552, 554, 558), (546, 552, 553, 555), (552, 549, 548, 547, 551, 553), (544, 550, 547, 537), (557, 558, 554, 556), (543, 549, 550, 544), (537, 547, 548, 538), (556, 554, 552, 546), (555, 553, 551, 545), (538, 548, 549, 543), (566, 561, 564, 563, 565, 568, 567), (542, 564, 561, 539), (560, 566, 567, 569), (565, 563, 562, 561, 566, 572), (539, 561, 562, 540), (571, 572, 566, 560), (541, 563, 564, 542), (559, 565, 572, 571), (570, 568, 565, 559), (569, 567, 568, 570), (540, 562, 563, 541), (581, 584, 574, 573), (585, 577, 586, 575, 584, 587), (573, 574, 585, 582), (584, 575, 576, 577, 585, 574), (588, 587, 584, 581), (582, 585, 587, 588), (578, 575, 586, 583), (580, 577, 576, 579), (583, 586, 577, 580), (579, 576, 575, 578), (590, 598, 597, 589), (589, 597, 602, 594), (2, 593, 596, 592, 31, 33), (600, 597, 598, 599, 601, 603), (601, 599, 602, 597, 600, 604), (593, 601, 604, 596), (594, 602, 599, 591), (596, 604, 600, 592), (595, 603, 601, 593), (592, 600, 603, 595), (591, 599, 598, 590), (11, 607, 606, 605, 12, 34, 14), (12, 605, 608, 607, 11), (606, 610, 609, 605), (622, 683, 684, 623), (632, 665, 664, 631), (630, 663, 668, 635), (654, 655, 656), (655, 654, 659, 658, 657, 649, 650, 651, 652, 653), (648, 659, 654, 646), (647, 658, 659, 648), (660, 668, 663, 664, 662, 669, 670, 671), (661, 660, 671, 672, 673, 662, 664, 665, 666, 667), (629, 662, 673, 639), (635, 668, 660, 625), (631, 664, 663, 630), (639, 673, 672, 638), (637, 671, 670, 636), (638, 672, 671, 637), (634, 667, 666, 633), (626, 661, 667, 634), (625, 660, 661, 626), (633, 666, 665, 632), (682, 685, 684, 683, 677, 676, 675, 674, 678, 679, 680, 681), (618, 681, 680, 617), (612, 676, 677, 613), (624, 685, 682, 619), (613, 677, 683, 622), (623, 684, 685, 624), (619, 682, 681, 618), (611, 675, 676, 612), (686, 696, 701, 688), (695, 704, 703, 694), (699, 698, 701, 696, 700, 703, 704), (699, 702, 700, 696, 697, 698), (687, 699, 704, 695), (589, 594, 591, 590), (578, 583, 580, 579), (714, 713, 712, 707, 716, 705), (712, 713, 709, 708), (713, 714, 710, 709), (714, 715, 711, 710), (715, 712, 708, 711), (708, 709, 710, 711), (715, 714, 705, 706, 707, 712), (172, 168, 169, 175), (277, 284, 280, 273), (9, 156, 166, 691, 692, 687), (12, 20, 19, 209), (8, 172, 18, 20, 12), (209, 19, 212, 213, 211, 1), (172, 174, 178, 191, 199, 197, 190, 17, 18), (44, 21, 62, 48), (63, 33, 41, 64), (63, 59, 60, 64), (62, 58, 57, 61), (64, 60, 58, 62), (608, 620, 621, 607), (95, 92, 91, 90, 86, 79, 93, 94), (78, 87, 82, 83, 86, 90, 91, 92, 96, 77), (82, 87, 102, 81), (102, 84, 85, 97, 95, 94, 93, 79), (89, 108, 107, 104), (87, 89, 104, 102), (107, 105, 81, 102), (7, 155, 168, 172), (175, 169, 154, 5), (173, 185, 181, 171), (175, 170, 176, 174, 172), (178, 188, 189, 179), (174, 186, 188, 178), (176, 183, 186, 174), (170, 182, 183, 176), (179, 189, 182, 170), (180, 187, 185, 173), (178, 179, 170, 175, 717, 17, 190, 196, 191), (192, 202, 201, 194), (190, 198, 205, 196), (197, 207, 198, 190), (191, 200, 206, 199), (199, 206, 207, 197), (194, 201, 204, 193), (195, 203, 202, 192), (193, 204, 203, 195), (194, 193, 195, 192), (177, 180, 173, 171), (1, 211, 217, 212, 19, 17), (215, 219, 218, 210), (210, 218, 223, 216), (217, 225, 221, 212), (216, 223, 220, 214), (211, 222, 225, 217), (213, 224, 222, 211), (214, 220, 219, 215), (212, 221, 224, 213), (209, 237, 236, 232, 235, 35), (208, 37, 35, 235, 243, 242, 231, 228, 236, 237, 209), (242, 251, 250, 231), (230, 254, 255, 229), (262, 253, 245, 226), (243, 260, 251, 242), (232, 252, 246, 235), (238, 249, 244, 233), (229, 255, 258, 240), (235, 246, 260, 243), (228, 247, 248, 236), (233, 244, 254, 230), (239, 256, 257, 227), (226, 245, 249, 238), (227, 257, 253, 262), (236, 248, 252, 232), (227, 265, 264, 240), (229, 266, 263, 261), (262, 267, 265, 227), (240, 264, 266, 229), (226, 272, 269, 262), (262, 269, 268, 230), (234, 271, 272, 226), (273, 280, 285, 299), (278, 286, 281, 275), (279, 287, 284, 277), (299, 285, 287, 279), (276, 282, 283, 274), (275, 281, 282, 276), (299, 209, 1, 273), (241, 239, 226, 238), (214, 215, 210, 216), (303, 320, 319, 295), (301, 316, 309, 291), (294, 318, 317, 302), (293, 311, 316, 301), (295, 319, 318, 294), (467, 474, 476, 475, 477, 478, 472), (208, 4, 338, 325, 339), (208, 349, 362, 356, 37), (0, 386, 370, 369, 365, 366, 349, 208, 456, 455), (457, 482, 483, 464), (464, 483, 479, 463), (458, 481, 482, 457), (463, 479, 465, 462), (459, 480, 481, 458), (460, 473, 480, 459), (461, 466, 473, 460), (473, 466, 465, 479, 483, 482, 481, 480), (472, 478, 484, 485, 474, 467, 468, 464, 463, 462, 461, 460, 471), (477, 489, 490, 478), (475, 488, 489, 477), (478, 490, 491, 484), (476, 487, 488, 475), (485, 492, 486, 474), (474, 486, 487, 476), (484, 491, 492, 485), (3, 520, 526, 493, 472, 471, 456, 208, 339, 345, 346, 338, 4, 406, 419, 420, 421, 422, 423, 424, 425, 426, 427, 428, 405), (61, 546, 555, 545, 36, 0), (61, 559, 571, 560, 3, 13), (0, 3, 560, 569, 570, 559, 61), (38, 36, 545, 557, 556, 546, 61), (63, 61, 13, 582, 588, 581, 33), (620, 619, 618, 617, 614, 616, 615, 611, 621), (607, 621, 610, 606), (605, 609, 620, 608), (609, 646, 643, 642, 634, 633, 632, 631, 630, 611, 612, 613, 622, 623, 624, 619, 620), (610, 621, 611, 630, 635, 625, 626, 634, 642, 641, 645, 628, 644, 627, 640, 647, 648, 646, 609), (641, 653, 652, 645), (627, 649, 657, 640), (643, 656, 655, 642), (645, 652, 651, 628), (646, 654, 656, 643), (628, 651, 650, 644), (644, 650, 649, 627), (640, 657, 658, 647), (642, 655, 653, 641), (636, 670, 669, 693), (693, 669, 662, 629), (615, 674, 675, 611), (617, 680, 679, 614), (614, 679, 678, 616), (616, 678, 674, 615), (629, 639, 638, 637, 636, 693), (686, 688, 690, 689), (11, 9, 687, 695, 694, 691, 166, 167, 157, 10, 12), (694, 703, 700, 691), (692, 702, 699, 687), (688, 701, 698, 690), (691, 700, 702, 692), (690, 698, 697, 689), (689, 697, 696, 686), (537, 538, 543, 544), (539, 540, 541, 542), (517, 521, 519, 518), (507, 508, 497, 496), (509, 500, 501, 502), (383, 387, 385, 384), (375, 376, 377, 378), (302, 301, 291, 294), (275, 276, 274, 278), (38, 61, 11, 14), (273, 717, 175, 5, 277), (5, 4, 279, 277), (208, 209, 288, 290, 304), (299, 279, 289, 288, 209), (289, 279, 4, 305), (305, 4, 208, 304), (781, 785, 778, 776), (787, 791, 784, 782), (737, 753, 754, 738), (763, 767, 760, 758), (775, 779, 772, 770), (769, 773, 766, 764), (793, 796, 754, 753), (740, 795, 794, 739), (739, 794, 793, 753, 737), (738, 754, 796, 795, 740), (756, 752, 755), (782, 808, 809, 783), (787, 813, 817, 791), (772, 798, 741, 770), (780, 806, 804, 778), (757, 756, 750, 761), (767, 744, 743, 768), (794, 820, 819, 793), (765, 746, 748, 763), (779, 805, 806, 780), (778, 804, 802, 776), (777, 803, 801, 775), (763, 748, 744, 767), (792, 818, 816, 790), (796, 822, 821, 795), (784, 810, 808, 782), (764, 747, 746, 765), (762, 749, 751, 760), (776, 802, 803, 777), (769, 742, 799, 773), (757, 761, 740, 739), (751, 749, 750), (748, 746, 747), (745, 743, 744), (742, 797, 741), (798, 800, 799), (801, 803, 802), (804, 806, 805), (807, 809, 808), (810, 812, 811), (813, 815, 814), (816, 818, 817), (756, 755, 751, 750), (748, 747, 745, 744), (742, 741, 798, 799), (801, 802, 804, 805), (807, 808, 810, 811), (813, 814, 816, 817), (819, 820, 821, 822), (768, 743, 745, 766), (785, 811, 812, 786), (795, 821, 820, 794), (770, 741, 797, 771), (766, 745, 747, 764), (758, 755, 752, 759), (781, 807, 811, 785), (783, 809, 807, 781), (793, 819, 822, 796), (788, 814, 815, 789), (771, 797, 742, 769), (759, 752, 756, 757), (773, 799, 800, 774), (760, 751, 755, 758), (775, 801, 805, 779), (761, 750, 749, 762), (790, 816, 814, 788), (789, 815, 813, 787), (786, 812, 810, 784), (791, 817, 818, 792), (774, 800, 798, 772), (725, 723, 724, 720), (73, 75, 76, 824, 828, 827), (723, 732, 729, 724), (733, 725, 720, 727), (726, 733, 727, 721), (728, 726, 721, 734), (735, 728, 734, 730), (731, 735, 730, 722), (718, 731, 722, 719), (723, 739, 737, 732), (729, 738, 740, 724), (720, 762, 760, 767, 768, 727), (721, 774, 772, 779, 780, 734), (719, 823, 736, 718), (736, 823, 790, 788), (733, 765, 763, 758, 759, 725), (726, 771, 769, 764, 765, 733), (728, 777, 775, 770, 771, 726), (735, 783, 781, 776, 777, 728), (731, 789, 787, 782, 783, 735), (722, 792, 790, 823, 719), (727, 768, 766, 773, 774, 721), (730, 786, 784, 791, 792, 722), (725, 759, 757, 739, 723), (732, 737, 738, 729), (718, 736, 788, 789, 731), (734, 780, 778, 785, 786, 730), (724, 740, 761, 762, 720), (738, 823, 719, 729)])
me_mesh.polygons.foreach_set('material_index', [0, 8, 0, 2, 0, 2, 2, 2, 1, 1, 1, 1, 8, 2, 2, 1, 1, 1, 2, 1, 0, 0, 4, 0, 1, 4, 1, 3, 3, 3, 3, 3, 3, 3, 3, 3, 0, 3, 3, 3, 3, 3, 3, 3, 3, 3, 3, 3, 3, 2, 2, 2, 2, 2, 2, 2, 2, 2, 2, 2, 0, 0, 8, 0, 8, 8, 8, 8, 8, 0, 8, 8, 8, 0, 5, 8, 8, 8, 0, 8, 8, 8, 8, 8, 8, 8, 8, 8, 5, 7, 8, 8, 8, 8, 8, 8, 8, 8, 8, 0, 8, 8, 8, 8, 8, 8, 8, 3, 8, 8, 8, 8, 8, 8, 8, 8, 8, 8, 8, 0, 8, 8, 8, 8, 8, 8, 8, 8, 8, 8, 8, 8, 8, 8, 8, 8, 8, 8, 8, 8, 8, 8, 8, 8, 8, 8, 8, 8, 8, 8, 8, 8, 8, 8, 5, 8, 8, 8, 8, 8, 8, 8, 8, 8, 8, 8, 5, 8, 8, 8, 8, 8, 8, 8, 8, 8, 8, 8, 8, 8, 8, 8, 8, 8, 9, 8, 9, 9, 8, 8, 8, 8, 0, 8, 8, 8, 8, 8, 0, 8, 8, 8, 8, 8, 8, 8, 8, 8, 8, 0, 8, 8, 0, 8, 8, 8, 8, 1, 0, 2, 2, 0, 8, 2, 2, 8, 8, 8, 8, 8, 8, 8, 8, 8, 8, 0, 8, 8, 0, 8, 8, 8, 8, 8, 8, 8, 8, 8, 8, 8, 8, 8, 8, 8, 8, 8, 8, 8, 8, 8, 0, 8, 8, 8, 8, 8, 8, 8, 8, 8, 8, 8, 8, 8, 4, 4, 4, 4, 4, 4, 8, 4, 4, 4, 4, 4, 0, 4, 4, 4, 4, 4, 4, 4, 4, 0, 0, 2, 4, 4, 4, 4, 4, 4, 4, 4, 4, 4, 4, 4, 4, 4, 4, 4, 4, 4, 4, 4, 4, 4, 4, 4, 4, 4, 4, 8, 8, 8, 8, 8, 5, 5, 0, 0, 6, 6, 6, 0, 0, 7, 8, 0, 0, 0, 0, 0, 1, 4, 3, 3, 3, 2, 2, 2, 2, 2, 2, 2, 2, 7, 7, 8, 0, 8, 8, 8, 8, 8, 0, 0, 0, 8, 8, 8, 8, 0, 8, 8, 5, 5, 0, 8, 8, 8, 8, 8, 8, 8, 8, 0, 0, 8, 8, 0, 8, 8, 0, 0, 8, 8, 0, 8, 8, 0, 8, 8, 8, 0, 0, 0, 8, 8, 8, 8, 8, 8, 8, 8, 0, 5, 5, 8, 8, 8, 8, 8, 8, 0, 0, 0, 2, 2, 2, 2, 0, 2, 2, 2, 2, 2, 2, 2, 2, 2, 2, 2, 0, 0, 0, 0, 0, 0, 2, 2, 2, 2, 2, 4, 4, 4, 4, 4, 4, 4, 4, 4, 4, 4, 4, 4, 4, 4, 2, 5, 0, 8, 8, 8, 8, 8, 8, 5, 5, 5, 5, 5, 5, 5, 5, 5, 8, 0, 0, 0, 0, 0, 0, 9, 9, 9, 9, 9, 9, 9, 9, 9, 9, 9, 9, 9, 9, 9, 9, 9, 9, 9, 9, 9, 9, 9, 9, 9, 9, 9, 9, 9, 9, 9, 9, 9, 9, 9, 9, 9, 9, 9, 9, 9, 9, 9, 9, 9, 9, 9, 9, 9, 9, 9, 9, 9, 9, 9, 9, 9, 9, 9, 9, 9, 9, 9, 9, 9, 9, 9, 9, 9, 9, 9, 3, 9, 9, 9, 9, 9, 9, 9, 9, 9, 9, 9, 9, 9, 9, 9, 9, 9, 9, 9, 9, 9, 9, 9, 9, 9, 9, 9])
me_mesh.materials.append(mat_material)
me_mesh.materials.append(mat_material_001)
me_mesh.materials.append(mat_material_002)
me_mesh.materials.append(mat_material_003)
me_mesh.materials.append(mat_material_004)
me_mesh.materials.append(mat_material_005)
me_mesh.materials.append(mat_material_006)
me_mesh.materials.append(mat_material_007)
me_mesh.materials.append(mat_material_008)
me_mesh.materials.append(mat_material_009)
me_mesh.use_remesh_preserve_volume = False
me_mesh.use_remesh_preserve_attributes = False
me_mesh.use_mirror_vertex_groups = False
me_mesh.update()

# ---- objects
ob_wirtshaus__bergdorf = bpy.data.objects.new('Wirtshaus (Bergdorf)', me_mesh)

# ---- transforms, parenting, visibility, modifiers, constraints
ob_wirtshaus__bergdorf.location = (0.848, -1.834, 1.232)
ob_wirtshaus__bergdorf.lock_rotations_4d = False
ob_wirtshaus__bergdorf.empty_display_type = 'ARROWS'
ob_wirtshaus__bergdorf.lineart.crease_threshold = 0.0

# ---- collection membership
col_collection_1.objects.link(ob_wirtshaus__bergdorf)

# ---- scene / render settings (as saved in the file)
scene.frame_start = 1; scene.frame_end = 250; scene.frame_set(1)
scene.render.engine = 'BLENDER_EEVEE_NEXT'
scene.render.resolution_percentage = 50
scene.render.dither_intensity = 0.0
scene.cycles.use_denoising = False
scene.cycles.samples = 10
scene.cycles.sampling_pattern = 'TABULATED_SOBOL'
scene.cycles.light_sampling_threshold = 0.0
scene.cycles.use_adaptive_sampling = False
scene.cycles.use_light_tree = False
scene.cycles.blur_glossy = 0.0
scene.cycles.volume_bounces = 1
scene.cycles.pixel_filter_type = 'GAUSSIAN'
scene.cycles.sample_clamp_indirect = 0.0
scene.view_settings.view_transform = 'Standard'
bpy.context.view_layer.update()

# ---- added for rendering (the .blend has no active camera): camera
cam_auto = bpy.data.cameras.new('AutoCamera')
cam_auto.lens = 50.0
cam_auto.sensor_width = 36.0
cam_auto.clip_end = 1000.0
ob_auto_camera = bpy.data.objects.new('AutoCamera', cam_auto)
scene.collection.objects.link(ob_auto_camera)
ob_auto_camera.location = (7.9746, -10.481, 7.28415)
ob_auto_camera.rotation_euler = (1.09748, -7.21219e-08, 0.694738)
scene.camera = ob_auto_camera
bpy.context.view_layer.update()

